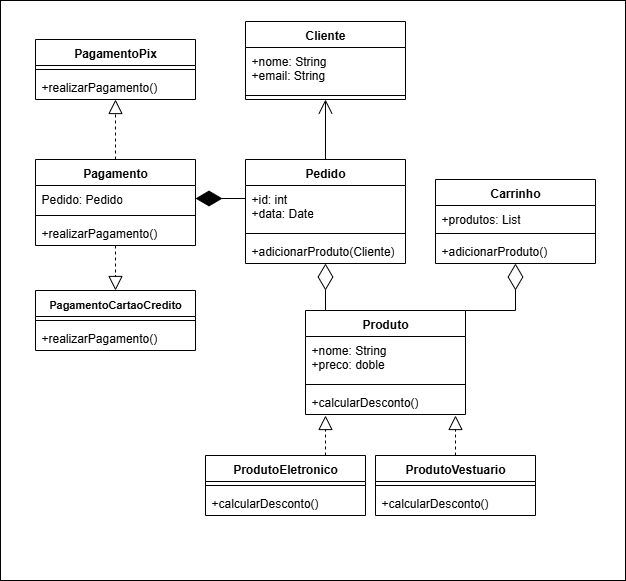

The diagram above was exported from draw.io. Its source (the exported page's mxGraphModel, read from the mxfile embedded in the PNG):
<mxGraphModel dx="1157" dy="656" grid="1" gridSize="10" guides="1" tooltips="1" connect="1" arrows="1" fold="1" page="1" pageScale="1" pageWidth="827" pageHeight="1169" math="0" shadow="0">
  <root>
    <mxCell id="sygj7q8nY9JdKc7Y1mPy-0" />
    <mxCell id="sygj7q8nY9JdKc7Y1mPy-1" parent="sygj7q8nY9JdKc7Y1mPy-0" />
    <mxCell id="TI8BLdobhohIJoclkEly-14" value="" style="rounded=0;whiteSpace=wrap;html=1;" vertex="1" parent="sygj7q8nY9JdKc7Y1mPy-1">
      <mxGeometry x="5" y="70" width="625" height="580" as="geometry" />
    </mxCell>
    <mxCell id="JvgiVcvzuk2-Qw33OQM9-0" value="Produto" style="swimlane;fontStyle=1;align=center;verticalAlign=top;childLayout=stackLayout;horizontal=1;startSize=26;horizontalStack=0;resizeParent=1;resizeParentMax=0;resizeLast=0;collapsible=1;marginBottom=0;whiteSpace=wrap;html=1;" parent="sygj7q8nY9JdKc7Y1mPy-1" vertex="1">
      <mxGeometry x="310" y="380" width="160" height="104" as="geometry" />
    </mxCell>
    <mxCell id="JvgiVcvzuk2-Qw33OQM9-1" value="+nome: String&lt;div&gt;+preco: doble&lt;/div&gt;" style="text;strokeColor=none;fillColor=none;align=left;verticalAlign=top;spacingLeft=4;spacingRight=4;overflow=hidden;rotatable=0;points=[[0,0.5],[1,0.5]];portConstraint=eastwest;whiteSpace=wrap;html=1;" parent="JvgiVcvzuk2-Qw33OQM9-0" vertex="1">
      <mxGeometry y="26" width="160" height="44" as="geometry" />
    </mxCell>
    <mxCell id="JvgiVcvzuk2-Qw33OQM9-2" value="" style="line;strokeWidth=1;fillColor=none;align=left;verticalAlign=middle;spacingTop=-1;spacingLeft=3;spacingRight=3;rotatable=0;labelPosition=right;points=[];portConstraint=eastwest;strokeColor=inherit;" parent="JvgiVcvzuk2-Qw33OQM9-0" vertex="1">
      <mxGeometry y="70" width="160" height="8" as="geometry" />
    </mxCell>
    <mxCell id="JvgiVcvzuk2-Qw33OQM9-3" value="+calcularDesconto()" style="text;strokeColor=none;fillColor=none;align=left;verticalAlign=top;spacingLeft=4;spacingRight=4;overflow=hidden;rotatable=0;points=[[0,0.5],[1,0.5]];portConstraint=eastwest;whiteSpace=wrap;html=1;" parent="JvgiVcvzuk2-Qw33OQM9-0" vertex="1">
      <mxGeometry y="78" width="160" height="26" as="geometry" />
    </mxCell>
    <mxCell id="JvgiVcvzuk2-Qw33OQM9-4" value="ProdutoEletronico" style="swimlane;fontStyle=1;align=center;verticalAlign=top;childLayout=stackLayout;horizontal=1;startSize=26;horizontalStack=0;resizeParent=1;resizeParentMax=0;resizeLast=0;collapsible=1;marginBottom=0;whiteSpace=wrap;html=1;" parent="sygj7q8nY9JdKc7Y1mPy-1" vertex="1">
      <mxGeometry x="210" y="525" width="160" height="60" as="geometry" />
    </mxCell>
    <mxCell id="JvgiVcvzuk2-Qw33OQM9-6" value="" style="line;strokeWidth=1;fillColor=none;align=left;verticalAlign=middle;spacingTop=-1;spacingLeft=3;spacingRight=3;rotatable=0;labelPosition=right;points=[];portConstraint=eastwest;strokeColor=inherit;" parent="JvgiVcvzuk2-Qw33OQM9-4" vertex="1">
      <mxGeometry y="26" width="160" height="8" as="geometry" />
    </mxCell>
    <mxCell id="JvgiVcvzuk2-Qw33OQM9-7" value="+calcularDesconto()" style="text;strokeColor=none;fillColor=none;align=left;verticalAlign=top;spacingLeft=4;spacingRight=4;overflow=hidden;rotatable=0;points=[[0,0.5],[1,0.5]];portConstraint=eastwest;whiteSpace=wrap;html=1;" parent="JvgiVcvzuk2-Qw33OQM9-4" vertex="1">
      <mxGeometry y="34" width="160" height="26" as="geometry" />
    </mxCell>
    <mxCell id="JvgiVcvzuk2-Qw33OQM9-8" value="ProdutoVestuario" style="swimlane;fontStyle=1;align=center;verticalAlign=top;childLayout=stackLayout;horizontal=1;startSize=26;horizontalStack=0;resizeParent=1;resizeParentMax=0;resizeLast=0;collapsible=1;marginBottom=0;whiteSpace=wrap;html=1;" parent="sygj7q8nY9JdKc7Y1mPy-1" vertex="1">
      <mxGeometry x="380" y="525" width="160" height="60" as="geometry" />
    </mxCell>
    <mxCell id="JvgiVcvzuk2-Qw33OQM9-10" value="" style="line;strokeWidth=1;fillColor=none;align=left;verticalAlign=middle;spacingTop=-1;spacingLeft=3;spacingRight=3;rotatable=0;labelPosition=right;points=[];portConstraint=eastwest;strokeColor=inherit;" parent="JvgiVcvzuk2-Qw33OQM9-8" vertex="1">
      <mxGeometry y="26" width="160" height="8" as="geometry" />
    </mxCell>
    <mxCell id="JvgiVcvzuk2-Qw33OQM9-11" value="+calcularDesconto()" style="text;strokeColor=none;fillColor=none;align=left;verticalAlign=top;spacingLeft=4;spacingRight=4;overflow=hidden;rotatable=0;points=[[0,0.5],[1,0.5]];portConstraint=eastwest;whiteSpace=wrap;html=1;" parent="JvgiVcvzuk2-Qw33OQM9-8" vertex="1">
      <mxGeometry y="34" width="160" height="26" as="geometry" />
    </mxCell>
    <mxCell id="JvgiVcvzuk2-Qw33OQM9-15" value="" style="endArrow=block;dashed=1;endFill=0;endSize=12;html=1;rounded=0;exitX=0.5;exitY=0;exitDx=0;exitDy=0;" parent="sygj7q8nY9JdKc7Y1mPy-1" source="JvgiVcvzuk2-Qw33OQM9-8" edge="1">
      <mxGeometry width="160" relative="1" as="geometry">
        <mxPoint x="380" y="545" as="sourcePoint" />
        <mxPoint x="460" y="485" as="targetPoint" />
      </mxGeometry>
    </mxCell>
    <mxCell id="JvgiVcvzuk2-Qw33OQM9-16" value="" style="endArrow=block;dashed=1;endFill=0;endSize=12;html=1;rounded=0;exitX=0.5;exitY=0;exitDx=0;exitDy=0;" parent="sygj7q8nY9JdKc7Y1mPy-1" edge="1">
      <mxGeometry width="160" relative="1" as="geometry">
        <mxPoint x="330" y="525" as="sourcePoint" />
        <mxPoint x="330" y="485" as="targetPoint" />
      </mxGeometry>
    </mxCell>
    <mxCell id="JvgiVcvzuk2-Qw33OQM9-17" value="Carrinho" style="swimlane;fontStyle=1;align=center;verticalAlign=top;childLayout=stackLayout;horizontal=1;startSize=26;horizontalStack=0;resizeParent=1;resizeParentMax=0;resizeLast=0;collapsible=1;marginBottom=0;whiteSpace=wrap;html=1;" parent="sygj7q8nY9JdKc7Y1mPy-1" vertex="1">
      <mxGeometry x="440" y="249" width="160" height="84" as="geometry" />
    </mxCell>
    <mxCell id="JvgiVcvzuk2-Qw33OQM9-18" value="+produtos: List" style="text;strokeColor=none;fillColor=none;align=left;verticalAlign=top;spacingLeft=4;spacingRight=4;overflow=hidden;rotatable=0;points=[[0,0.5],[1,0.5]];portConstraint=eastwest;whiteSpace=wrap;html=1;" parent="JvgiVcvzuk2-Qw33OQM9-17" vertex="1">
      <mxGeometry y="26" width="160" height="24" as="geometry" />
    </mxCell>
    <mxCell id="JvgiVcvzuk2-Qw33OQM9-19" value="" style="line;strokeWidth=1;fillColor=none;align=left;verticalAlign=middle;spacingTop=-1;spacingLeft=3;spacingRight=3;rotatable=0;labelPosition=right;points=[];portConstraint=eastwest;strokeColor=inherit;" parent="JvgiVcvzuk2-Qw33OQM9-17" vertex="1">
      <mxGeometry y="50" width="160" height="8" as="geometry" />
    </mxCell>
    <mxCell id="JvgiVcvzuk2-Qw33OQM9-20" value="+adicionarProduto()" style="text;strokeColor=none;fillColor=none;align=left;verticalAlign=top;spacingLeft=4;spacingRight=4;overflow=hidden;rotatable=0;points=[[0,0.5],[1,0.5]];portConstraint=eastwest;whiteSpace=wrap;html=1;" parent="JvgiVcvzuk2-Qw33OQM9-17" vertex="1">
      <mxGeometry y="58" width="160" height="26" as="geometry" />
    </mxCell>
    <mxCell id="JvgiVcvzuk2-Qw33OQM9-21" value="" style="endArrow=diamondThin;endFill=0;endSize=24;html=1;rounded=0;exitX=1;exitY=0;exitDx=0;exitDy=0;" parent="sygj7q8nY9JdKc7Y1mPy-1" source="JvgiVcvzuk2-Qw33OQM9-0" target="JvgiVcvzuk2-Qw33OQM9-20" edge="1">
      <mxGeometry width="160" relative="1" as="geometry">
        <mxPoint x="400" y="340" as="sourcePoint" />
        <mxPoint x="560" y="340" as="targetPoint" />
        <Array as="points">
          <mxPoint x="520" y="380" />
        </Array>
      </mxGeometry>
    </mxCell>
    <mxCell id="JvgiVcvzuk2-Qw33OQM9-22" value="Pedido" style="swimlane;fontStyle=1;align=center;verticalAlign=top;childLayout=stackLayout;horizontal=1;startSize=26;horizontalStack=0;resizeParent=1;resizeParentMax=0;resizeLast=0;collapsible=1;marginBottom=0;whiteSpace=wrap;html=1;" parent="sygj7q8nY9JdKc7Y1mPy-1" vertex="1">
      <mxGeometry x="250" y="229" width="160" height="104" as="geometry" />
    </mxCell>
    <mxCell id="JvgiVcvzuk2-Qw33OQM9-23" value="+id: int&lt;div&gt;+data: Date&lt;/div&gt;" style="text;strokeColor=none;fillColor=none;align=left;verticalAlign=top;spacingLeft=4;spacingRight=4;overflow=hidden;rotatable=0;points=[[0,0.5],[1,0.5]];portConstraint=eastwest;whiteSpace=wrap;html=1;" parent="JvgiVcvzuk2-Qw33OQM9-22" vertex="1">
      <mxGeometry y="26" width="160" height="44" as="geometry" />
    </mxCell>
    <mxCell id="JvgiVcvzuk2-Qw33OQM9-24" value="" style="line;strokeWidth=1;fillColor=none;align=left;verticalAlign=middle;spacingTop=-1;spacingLeft=3;spacingRight=3;rotatable=0;labelPosition=right;points=[];portConstraint=eastwest;strokeColor=inherit;" parent="JvgiVcvzuk2-Qw33OQM9-22" vertex="1">
      <mxGeometry y="70" width="160" height="8" as="geometry" />
    </mxCell>
    <mxCell id="JvgiVcvzuk2-Qw33OQM9-25" value="+adicionarProduto(Cliente)" style="text;strokeColor=none;fillColor=none;align=left;verticalAlign=top;spacingLeft=4;spacingRight=4;overflow=hidden;rotatable=0;points=[[0,0.5],[1,0.5]];portConstraint=eastwest;whiteSpace=wrap;html=1;" parent="JvgiVcvzuk2-Qw33OQM9-22" vertex="1">
      <mxGeometry y="78" width="160" height="26" as="geometry" />
    </mxCell>
    <mxCell id="JvgiVcvzuk2-Qw33OQM9-26" value="" style="endArrow=diamondThin;endFill=0;endSize=24;html=1;rounded=0;exitX=0.5;exitY=0;exitDx=0;exitDy=0;" parent="sygj7q8nY9JdKc7Y1mPy-1" source="JvgiVcvzuk2-Qw33OQM9-0" target="JvgiVcvzuk2-Qw33OQM9-25" edge="1">
      <mxGeometry width="160" relative="1" as="geometry">
        <mxPoint x="220" y="370" as="sourcePoint" />
        <mxPoint x="350" y="330" as="targetPoint" />
        <Array as="points">
          <mxPoint x="330" y="380" />
        </Array>
      </mxGeometry>
    </mxCell>
    <mxCell id="JvgiVcvzuk2-Qw33OQM9-27" value="Cliente" style="swimlane;fontStyle=1;align=center;verticalAlign=top;childLayout=stackLayout;horizontal=1;startSize=26;horizontalStack=0;resizeParent=1;resizeParentMax=0;resizeLast=0;collapsible=1;marginBottom=0;whiteSpace=wrap;html=1;" parent="sygj7q8nY9JdKc7Y1mPy-1" vertex="1">
      <mxGeometry x="250" y="91" width="160" height="78" as="geometry" />
    </mxCell>
    <mxCell id="JvgiVcvzuk2-Qw33OQM9-28" value="+nome: String&lt;div&gt;+email: String&lt;/div&gt;" style="text;strokeColor=none;fillColor=none;align=left;verticalAlign=top;spacingLeft=4;spacingRight=4;overflow=hidden;rotatable=0;points=[[0,0.5],[1,0.5]];portConstraint=eastwest;whiteSpace=wrap;html=1;" parent="JvgiVcvzuk2-Qw33OQM9-27" vertex="1">
      <mxGeometry y="26" width="160" height="44" as="geometry" />
    </mxCell>
    <mxCell id="JvgiVcvzuk2-Qw33OQM9-29" value="" style="line;strokeWidth=1;fillColor=none;align=left;verticalAlign=middle;spacingTop=-1;spacingLeft=3;spacingRight=3;rotatable=0;labelPosition=right;points=[];portConstraint=eastwest;strokeColor=inherit;" parent="JvgiVcvzuk2-Qw33OQM9-27" vertex="1">
      <mxGeometry y="70" width="160" height="8" as="geometry" />
    </mxCell>
    <mxCell id="JvgiVcvzuk2-Qw33OQM9-31" value="" style="endArrow=open;endFill=1;endSize=12;html=1;rounded=0;exitX=0.5;exitY=0;exitDx=0;exitDy=0;entryX=0.5;entryY=1;entryDx=0;entryDy=0;" parent="sygj7q8nY9JdKc7Y1mPy-1" source="JvgiVcvzuk2-Qw33OQM9-22" target="JvgiVcvzuk2-Qw33OQM9-27" edge="1">
      <mxGeometry width="160" relative="1" as="geometry">
        <mxPoint x="400" y="270" as="sourcePoint" />
        <mxPoint x="560" y="270" as="targetPoint" />
      </mxGeometry>
    </mxCell>
    <mxCell id="JvgiVcvzuk2-Qw33OQM9-35" value="" style="endArrow=diamondThin;endFill=1;endSize=24;html=1;rounded=0;exitX=0;exitY=0.5;exitDx=0;exitDy=0;entryX=1;entryY=0.5;entryDx=0;entryDy=0;" parent="sygj7q8nY9JdKc7Y1mPy-1" source="JvgiVcvzuk2-Qw33OQM9-23" target="TI8BLdobhohIJoclkEly-1" edge="1">
      <mxGeometry width="160" relative="1" as="geometry">
        <mxPoint x="400" y="410" as="sourcePoint" />
        <mxPoint x="190" y="268" as="targetPoint" />
        <Array as="points">
          <mxPoint x="250" y="268" />
        </Array>
      </mxGeometry>
    </mxCell>
    <mxCell id="TI8BLdobhohIJoclkEly-0" value="Pagamento" style="swimlane;fontStyle=1;align=center;verticalAlign=top;childLayout=stackLayout;horizontal=1;startSize=26;horizontalStack=0;resizeParent=1;resizeParentMax=0;resizeLast=0;collapsible=1;marginBottom=0;whiteSpace=wrap;html=1;" vertex="1" parent="sygj7q8nY9JdKc7Y1mPy-1">
      <mxGeometry x="40" y="229" width="160" height="86" as="geometry" />
    </mxCell>
    <mxCell id="TI8BLdobhohIJoclkEly-1" value="Pedido: Pedido" style="text;strokeColor=none;fillColor=none;align=left;verticalAlign=top;spacingLeft=4;spacingRight=4;overflow=hidden;rotatable=0;points=[[0,0.5],[1,0.5]];portConstraint=eastwest;whiteSpace=wrap;html=1;" vertex="1" parent="TI8BLdobhohIJoclkEly-0">
      <mxGeometry y="26" width="160" height="26" as="geometry" />
    </mxCell>
    <mxCell id="TI8BLdobhohIJoclkEly-2" value="" style="line;strokeWidth=1;fillColor=none;align=left;verticalAlign=middle;spacingTop=-1;spacingLeft=3;spacingRight=3;rotatable=0;labelPosition=right;points=[];portConstraint=eastwest;strokeColor=inherit;" vertex="1" parent="TI8BLdobhohIJoclkEly-0">
      <mxGeometry y="52" width="160" height="8" as="geometry" />
    </mxCell>
    <mxCell id="TI8BLdobhohIJoclkEly-3" value="+realizarPagamento()" style="text;strokeColor=none;fillColor=none;align=left;verticalAlign=top;spacingLeft=4;spacingRight=4;overflow=hidden;rotatable=0;points=[[0,0.5],[1,0.5]];portConstraint=eastwest;whiteSpace=wrap;html=1;" vertex="1" parent="TI8BLdobhohIJoclkEly-0">
      <mxGeometry y="60" width="160" height="26" as="geometry" />
    </mxCell>
    <mxCell id="TI8BLdobhohIJoclkEly-4" value="PagamentoPix" style="swimlane;fontStyle=1;align=center;verticalAlign=top;childLayout=stackLayout;horizontal=1;startSize=26;horizontalStack=0;resizeParent=1;resizeParentMax=0;resizeLast=0;collapsible=1;marginBottom=0;whiteSpace=wrap;html=1;" vertex="1" parent="sygj7q8nY9JdKc7Y1mPy-1">
      <mxGeometry x="40" y="109" width="160" height="60" as="geometry" />
    </mxCell>
    <mxCell id="TI8BLdobhohIJoclkEly-6" value="" style="line;strokeWidth=1;fillColor=none;align=left;verticalAlign=middle;spacingTop=-1;spacingLeft=3;spacingRight=3;rotatable=0;labelPosition=right;points=[];portConstraint=eastwest;strokeColor=inherit;" vertex="1" parent="TI8BLdobhohIJoclkEly-4">
      <mxGeometry y="26" width="160" height="8" as="geometry" />
    </mxCell>
    <mxCell id="TI8BLdobhohIJoclkEly-7" value="+realizarPagamento()" style="text;strokeColor=none;fillColor=none;align=left;verticalAlign=top;spacingLeft=4;spacingRight=4;overflow=hidden;rotatable=0;points=[[0,0.5],[1,0.5]];portConstraint=eastwest;whiteSpace=wrap;html=1;" vertex="1" parent="TI8BLdobhohIJoclkEly-4">
      <mxGeometry y="34" width="160" height="26" as="geometry" />
    </mxCell>
    <mxCell id="TI8BLdobhohIJoclkEly-8" value="&lt;font style=&quot;font-size: 11px;&quot;&gt;PagamentoCartaoCredito&lt;/font&gt;" style="swimlane;fontStyle=1;align=center;verticalAlign=top;childLayout=stackLayout;horizontal=1;startSize=26;horizontalStack=0;resizeParent=1;resizeParentMax=0;resizeLast=0;collapsible=1;marginBottom=0;whiteSpace=wrap;html=1;" vertex="1" parent="sygj7q8nY9JdKc7Y1mPy-1">
      <mxGeometry x="40" y="360" width="160" height="60" as="geometry" />
    </mxCell>
    <mxCell id="TI8BLdobhohIJoclkEly-10" value="" style="line;strokeWidth=1;fillColor=none;align=left;verticalAlign=middle;spacingTop=-1;spacingLeft=3;spacingRight=3;rotatable=0;labelPosition=right;points=[];portConstraint=eastwest;strokeColor=inherit;" vertex="1" parent="TI8BLdobhohIJoclkEly-8">
      <mxGeometry y="26" width="160" height="8" as="geometry" />
    </mxCell>
    <mxCell id="TI8BLdobhohIJoclkEly-11" value="+realizarPagamento()" style="text;strokeColor=none;fillColor=none;align=left;verticalAlign=top;spacingLeft=4;spacingRight=4;overflow=hidden;rotatable=0;points=[[0,0.5],[1,0.5]];portConstraint=eastwest;whiteSpace=wrap;html=1;" vertex="1" parent="TI8BLdobhohIJoclkEly-8">
      <mxGeometry y="34" width="160" height="26" as="geometry" />
    </mxCell>
    <mxCell id="TI8BLdobhohIJoclkEly-12" value="" style="endArrow=block;dashed=1;endFill=0;endSize=12;html=1;rounded=0;exitX=0.5;exitY=1;exitDx=0;exitDy=0;entryX=0.5;entryY=0;entryDx=0;entryDy=0;" edge="1" parent="sygj7q8nY9JdKc7Y1mPy-1" source="TI8BLdobhohIJoclkEly-0" target="TI8BLdobhohIJoclkEly-8">
      <mxGeometry width="160" relative="1" as="geometry">
        <mxPoint x="350" y="370" as="sourcePoint" />
        <mxPoint x="510" y="370" as="targetPoint" />
      </mxGeometry>
    </mxCell>
    <mxCell id="TI8BLdobhohIJoclkEly-13" value="" style="endArrow=block;dashed=1;endFill=0;endSize=12;html=1;rounded=0;exitX=0.5;exitY=0;exitDx=0;exitDy=0;" edge="1" parent="sygj7q8nY9JdKc7Y1mPy-1" source="TI8BLdobhohIJoclkEly-0" target="TI8BLdobhohIJoclkEly-7">
      <mxGeometry width="160" relative="1" as="geometry">
        <mxPoint x="100" y="470" as="sourcePoint" />
        <mxPoint x="100" y="515" as="targetPoint" />
      </mxGeometry>
    </mxCell>
  </root>
</mxGraphModel>